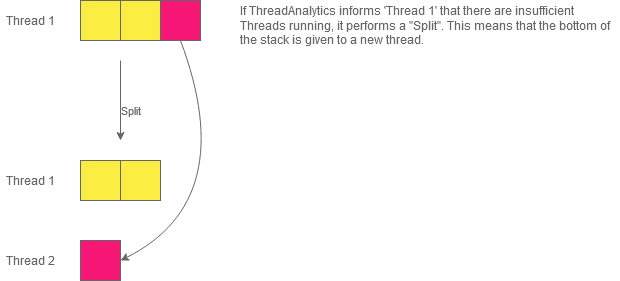

The diagram above was exported from draw.io. Its source (the exported page's mxGraphModel, read from the mxfile embedded in the PNG):
<mxGraphModel dx="1422" dy="752" grid="1" gridSize="10" guides="1" tooltips="1" connect="1" arrows="1" fold="1" page="1" pageScale="1" pageWidth="850" pageHeight="1100" math="0" shadow="0">
  <root>
    <mxCell id="0" />
    <mxCell id="1" parent="0" />
    <mxCell id="RNiu7_zLReZnxltJfN0b-1" value="Thread 1" style="text;html=1;strokeColor=none;fillColor=none;align=center;verticalAlign=middle;whiteSpace=wrap;rounded=0;fontColor=#666666;" parent="1" vertex="1">
      <mxGeometry x="120" y="90" width="60" height="20" as="geometry" />
    </mxCell>
    <mxCell id="RNiu7_zLReZnxltJfN0b-5" value="" style="rounded=0;whiteSpace=wrap;html=1;fillColor=#FBED42;strokeColor=#666666;" parent="1" vertex="1">
      <mxGeometry x="200" y="80" width="40" height="40" as="geometry" />
    </mxCell>
    <mxCell id="RNiu7_zLReZnxltJfN0b-6" value="" style="rounded=0;whiteSpace=wrap;html=1;fillColor=#FBED42;strokeColor=#666666;" parent="1" vertex="1">
      <mxGeometry x="240" y="80" width="40" height="40" as="geometry" />
    </mxCell>
    <mxCell id="RNiu7_zLReZnxltJfN0b-7" value="&lt;div align=&quot;left&quot;&gt;If ThreadAnalytics informs 'Thread 1' that there are insufficient Threads running, it performs a &quot;Split&quot;. This means that the bottom of the stack is given to a new thread.&lt;br&gt;&lt;/div&gt;" style="text;html=1;strokeColor=none;fillColor=none;align=center;verticalAlign=middle;whiteSpace=wrap;rounded=0;fontColor=#666666;" parent="1" vertex="1">
      <mxGeometry x="359" y="80" width="380" height="50" as="geometry" />
    </mxCell>
    <mxCell id="RNiu7_zLReZnxltJfN0b-8" value="Split" style="endArrow=classic;html=1;labelBackgroundColor=none;strokeColor=#666666;fontColor=#666666;" parent="1" edge="1">
      <mxGeometry x="0.25" y="10" width="50" height="50" relative="1" as="geometry">
        <mxPoint x="240" y="140" as="sourcePoint" />
        <mxPoint x="240" y="220" as="targetPoint" />
        <mxPoint as="offset" />
      </mxGeometry>
    </mxCell>
    <mxCell id="RNiu7_zLReZnxltJfN0b-9" value="Thread 1" style="text;html=1;strokeColor=none;fillColor=none;align=center;verticalAlign=middle;whiteSpace=wrap;rounded=0;fontColor=#666666;" parent="1" vertex="1">
      <mxGeometry x="120" y="250" width="60" height="20" as="geometry" />
    </mxCell>
    <mxCell id="RNiu7_zLReZnxltJfN0b-10" value="" style="rounded=0;whiteSpace=wrap;html=1;fillColor=#FBED42;strokeColor=#666666;" parent="1" vertex="1">
      <mxGeometry x="200" y="240" width="40" height="40" as="geometry" />
    </mxCell>
    <mxCell id="RNiu7_zLReZnxltJfN0b-12" value="&lt;div&gt;Thread 2&lt;/div&gt;" style="text;html=1;strokeColor=none;fillColor=none;align=center;verticalAlign=middle;whiteSpace=wrap;rounded=0;fontColor=#666666;" parent="1" vertex="1">
      <mxGeometry x="120" y="330" width="60" height="20" as="geometry" />
    </mxCell>
    <mxCell id="RNiu7_zLReZnxltJfN0b-14" value="" style="rounded=0;whiteSpace=wrap;html=1;fillColor=#F51676;strokeColor=#666666;" parent="1" vertex="1">
      <mxGeometry x="200" y="320" width="40" height="40" as="geometry" />
    </mxCell>
    <mxCell id="RNiu7_zLReZnxltJfN0b-15" value="" style="rounded=0;whiteSpace=wrap;html=1;fillColor=#F51676;strokeColor=#666666;" parent="1" vertex="1">
      <mxGeometry x="280" y="80" width="40" height="40" as="geometry" />
    </mxCell>
    <mxCell id="RNiu7_zLReZnxltJfN0b-16" value="" style="rounded=0;whiteSpace=wrap;html=1;fillColor=#FBED42;strokeColor=#666666;" parent="1" vertex="1">
      <mxGeometry x="240" y="240" width="40" height="40" as="geometry" />
    </mxCell>
    <mxCell id="RNiu7_zLReZnxltJfN0b-17" value="" style="endArrow=classic;html=1;exitX=0.5;exitY=1;exitDx=0;exitDy=0;entryX=1;entryY=0.5;entryDx=0;entryDy=0;curved=1;strokeColor=#666666;" parent="1" source="RNiu7_zLReZnxltJfN0b-15" target="RNiu7_zLReZnxltJfN0b-14" edge="1">
      <mxGeometry width="50" height="50" relative="1" as="geometry">
        <mxPoint x="400" y="400" as="sourcePoint" />
        <mxPoint x="450" y="350" as="targetPoint" />
        <Array as="points">
          <mxPoint x="360" y="280" />
        </Array>
      </mxGeometry>
    </mxCell>
  </root>
</mxGraphModel>